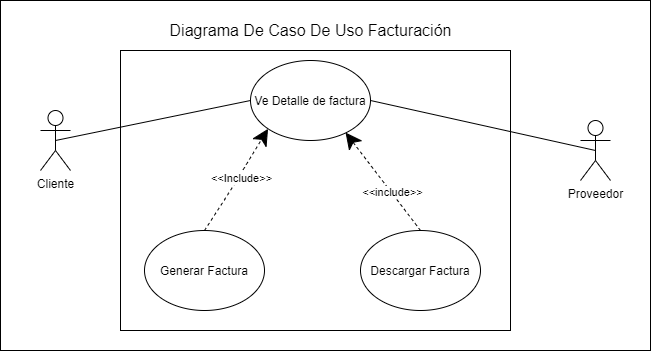

The diagram above was exported from draw.io. Its source (the exported page's mxGraphModel, read from the mxfile embedded in the PNG):
<mxGraphModel dx="868" dy="425" grid="1" gridSize="10" guides="1" tooltips="1" connect="1" arrows="1" fold="1" page="1" pageScale="1" pageWidth="827" pageHeight="1169" math="0" shadow="0">
  <root>
    <mxCell id="0" />
    <mxCell id="1" parent="0" />
    <mxCell id="HhKV9bVCCJmfGyGNrQOS-20" value="" style="rounded=0;whiteSpace=wrap;html=1;hachureGap=4;pointerEvents=0;fontSize=16;" vertex="1" parent="1">
      <mxGeometry x="150" y="10" width="650" height="350" as="geometry" />
    </mxCell>
    <mxCell id="HhKV9bVCCJmfGyGNrQOS-1" value="" style="rounded=0;whiteSpace=wrap;html=1;hachureGap=4;pointerEvents=0;" vertex="1" parent="1">
      <mxGeometry x="270" y="60" width="390" height="280" as="geometry" />
    </mxCell>
    <mxCell id="HhKV9bVCCJmfGyGNrQOS-2" value="Cliente" style="shape=umlActor;verticalLabelPosition=bottom;verticalAlign=top;html=1;outlineConnect=0;hachureGap=4;pointerEvents=0;" vertex="1" parent="1">
      <mxGeometry x="190" y="120" width="30" height="60" as="geometry" />
    </mxCell>
    <mxCell id="HhKV9bVCCJmfGyGNrQOS-3" value="Ve Detalle de factura" style="ellipse;whiteSpace=wrap;html=1;hachureGap=4;pointerEvents=0;" vertex="1" parent="1">
      <mxGeometry x="400" y="70" width="120" height="80" as="geometry" />
    </mxCell>
    <mxCell id="HhKV9bVCCJmfGyGNrQOS-4" value="" style="endArrow=none;html=1;startSize=14;endSize=14;sourcePerimeterSpacing=8;targetPerimeterSpacing=8;exitX=0;exitY=0.5;exitDx=0;exitDy=0;entryX=0.5;entryY=0.5;entryDx=0;entryDy=0;entryPerimeter=0;" edge="1" parent="1" source="HhKV9bVCCJmfGyGNrQOS-3" target="HhKV9bVCCJmfGyGNrQOS-2">
      <mxGeometry width="50" height="50" relative="1" as="geometry">
        <mxPoint x="390" y="250" as="sourcePoint" />
        <mxPoint x="440" y="200" as="targetPoint" />
      </mxGeometry>
    </mxCell>
    <mxCell id="HhKV9bVCCJmfGyGNrQOS-8" value="Proveedor" style="shape=umlActor;verticalLabelPosition=bottom;verticalAlign=top;html=1;outlineConnect=0;hachureGap=4;pointerEvents=0;" vertex="1" parent="1">
      <mxGeometry x="730" y="130" width="30" height="60" as="geometry" />
    </mxCell>
    <mxCell id="HhKV9bVCCJmfGyGNrQOS-10" value="Generar Factura" style="ellipse;whiteSpace=wrap;html=1;hachureGap=4;pointerEvents=0;" vertex="1" parent="1">
      <mxGeometry x="294" y="240" width="120" height="80" as="geometry" />
    </mxCell>
    <mxCell id="HhKV9bVCCJmfGyGNrQOS-12" value="" style="endArrow=classic;html=1;startSize=14;endSize=14;sourcePerimeterSpacing=8;targetPerimeterSpacing=8;exitX=0.5;exitY=0;exitDx=0;exitDy=0;entryX=0;entryY=1;entryDx=0;entryDy=0;dashed=1;" edge="1" parent="1" source="HhKV9bVCCJmfGyGNrQOS-10" target="HhKV9bVCCJmfGyGNrQOS-3">
      <mxGeometry width="50" height="50" relative="1" as="geometry">
        <mxPoint x="390" y="140" as="sourcePoint" />
        <mxPoint x="400" y="140" as="targetPoint" />
        <Array as="points">
          <mxPoint x="380" y="200" />
        </Array>
      </mxGeometry>
    </mxCell>
    <mxCell id="HhKV9bVCCJmfGyGNrQOS-17" value="&amp;lt;&amp;lt;Include&amp;gt;&amp;gt;" style="edgeLabel;html=1;align=center;verticalAlign=middle;resizable=0;points=[];" vertex="1" connectable="0" parent="HhKV9bVCCJmfGyGNrQOS-12">
      <mxGeometry x="0.0672" y="-2" relative="1" as="geometry">
        <mxPoint as="offset" />
      </mxGeometry>
    </mxCell>
    <mxCell id="HhKV9bVCCJmfGyGNrQOS-13" value="Descargar Factura" style="ellipse;whiteSpace=wrap;html=1;hachureGap=4;pointerEvents=0;" vertex="1" parent="1">
      <mxGeometry x="510" y="240" width="120" height="80" as="geometry" />
    </mxCell>
    <mxCell id="HhKV9bVCCJmfGyGNrQOS-14" value="" style="endArrow=classic;html=1;startSize=14;endSize=14;sourcePerimeterSpacing=8;targetPerimeterSpacing=8;entryX=0.792;entryY=0.9;entryDx=0;entryDy=0;entryPerimeter=0;exitX=0.5;exitY=0;exitDx=0;exitDy=0;dashed=1;" edge="1" parent="1" source="HhKV9bVCCJmfGyGNrQOS-13" target="HhKV9bVCCJmfGyGNrQOS-3">
      <mxGeometry width="50" height="50" relative="1" as="geometry">
        <mxPoint x="390" y="240" as="sourcePoint" />
        <mxPoint x="440" y="190" as="targetPoint" />
      </mxGeometry>
    </mxCell>
    <mxCell id="HhKV9bVCCJmfGyGNrQOS-16" value="&amp;lt;&amp;lt;include&amp;gt;&amp;gt;" style="edgeLabel;html=1;align=center;verticalAlign=middle;resizable=0;points=[];" vertex="1" connectable="0" parent="HhKV9bVCCJmfGyGNrQOS-14">
      <mxGeometry x="-0.2123" y="-1" relative="1" as="geometry">
        <mxPoint y="1" as="offset" />
      </mxGeometry>
    </mxCell>
    <mxCell id="HhKV9bVCCJmfGyGNrQOS-15" value="" style="endArrow=none;html=1;startSize=14;endSize=14;sourcePerimeterSpacing=8;targetPerimeterSpacing=8;entryX=1;entryY=0.5;entryDx=0;entryDy=0;exitX=0.5;exitY=0.5;exitDx=0;exitDy=0;exitPerimeter=0;" edge="1" parent="1" source="HhKV9bVCCJmfGyGNrQOS-8" target="HhKV9bVCCJmfGyGNrQOS-3">
      <mxGeometry width="50" height="50" relative="1" as="geometry">
        <mxPoint x="390" y="240" as="sourcePoint" />
        <mxPoint x="440" y="190" as="targetPoint" />
      </mxGeometry>
    </mxCell>
    <mxCell id="HhKV9bVCCJmfGyGNrQOS-18" value="Diagrama De Caso De Uso Facturación" style="text;html=1;strokeColor=none;fillColor=none;align=center;verticalAlign=middle;whiteSpace=wrap;rounded=0;hachureGap=4;pointerEvents=0;fontSize=16;" vertex="1" parent="1">
      <mxGeometry x="302.5" y="30" width="315" height="20" as="geometry" />
    </mxCell>
  </root>
</mxGraphModel>